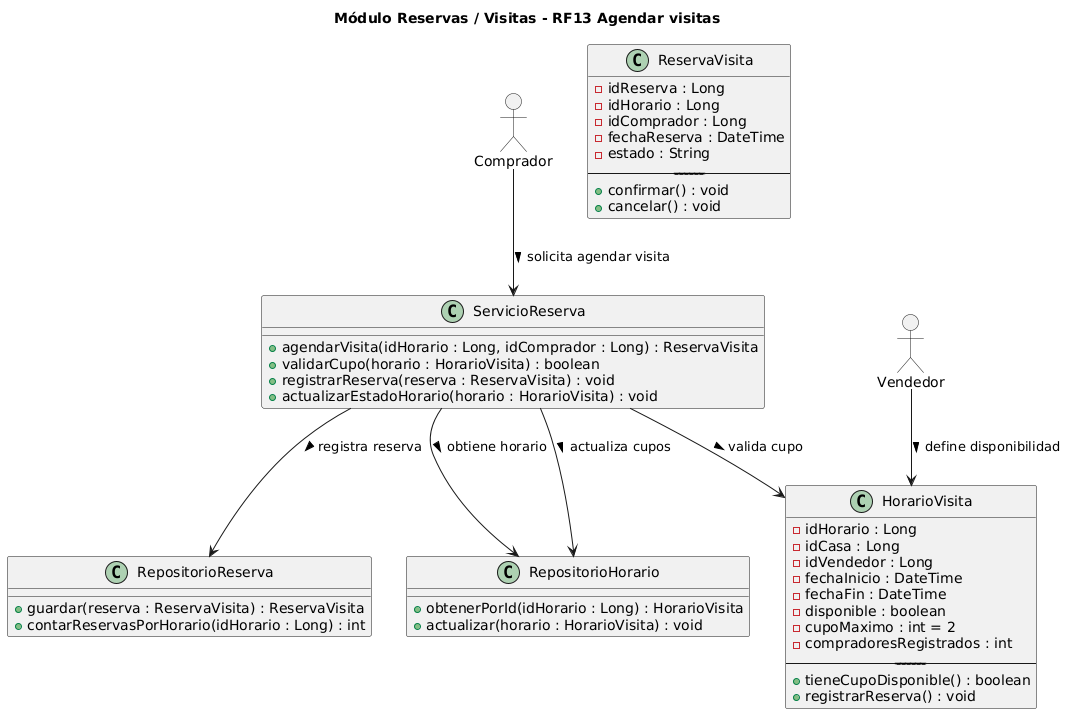

The diagram above was rendered by PlantUML. Its source (embedded in the PNG):
@startuml
allowmixing
title Módulo Reservas / Visitas - RF13 Agendar visitas

' --- Clases del dominio ---
class HorarioVisita {
  - idHorario : Long
  - idCasa : Long
  - idVendedor : Long
  - fechaInicio : DateTime
  - fechaFin : DateTime
  - disponible : boolean
  - cupoMaximo : int = 2
  - compradoresRegistrados : int
  ----------------------------------
  + tieneCupoDisponible() : boolean
  + registrarReserva() : void
}

class ReservaVisita {
  - idReserva : Long
  - idHorario : Long
  - idComprador : Long
  - fechaReserva : DateTime
  - estado : String
  ----------------------------------
  + confirmar() : void
  + cancelar() : void
}

' --- Servicio de negocio ---
class ServicioReserva {
  + agendarVisita(idHorario : Long, idComprador : Long) : ReservaVisita
  + validarCupo(horario : HorarioVisita) : boolean
  + registrarReserva(reserva : ReservaVisita) : void
  + actualizarEstadoHorario(horario : HorarioVisita) : void
}

' --- Repositorio de persistencia ---
class RepositorioReserva {
  + guardar(reserva : ReservaVisita) : ReservaVisita
  + contarReservasPorHorario(idHorario : Long) : int
}

class RepositorioHorario {
  + obtenerPorId(idHorario : Long) : HorarioVisita
  + actualizar(horario : HorarioVisita) : void
}

' --- Actores ---
actor Comprador
actor Vendedor

' --- Relaciones ---
Comprador --> ServicioReserva : solicita agendar visita >
ServicioReserva --> RepositorioHorario : obtiene horario >
ServicioReserva --> HorarioVisita : valida cupo >
ServicioReserva --> RepositorioReserva : registra reserva >
ServicioReserva --> RepositorioHorario : actualiza cupos >

Vendedor --> HorarioVisita : define disponibilidad >
@enduml